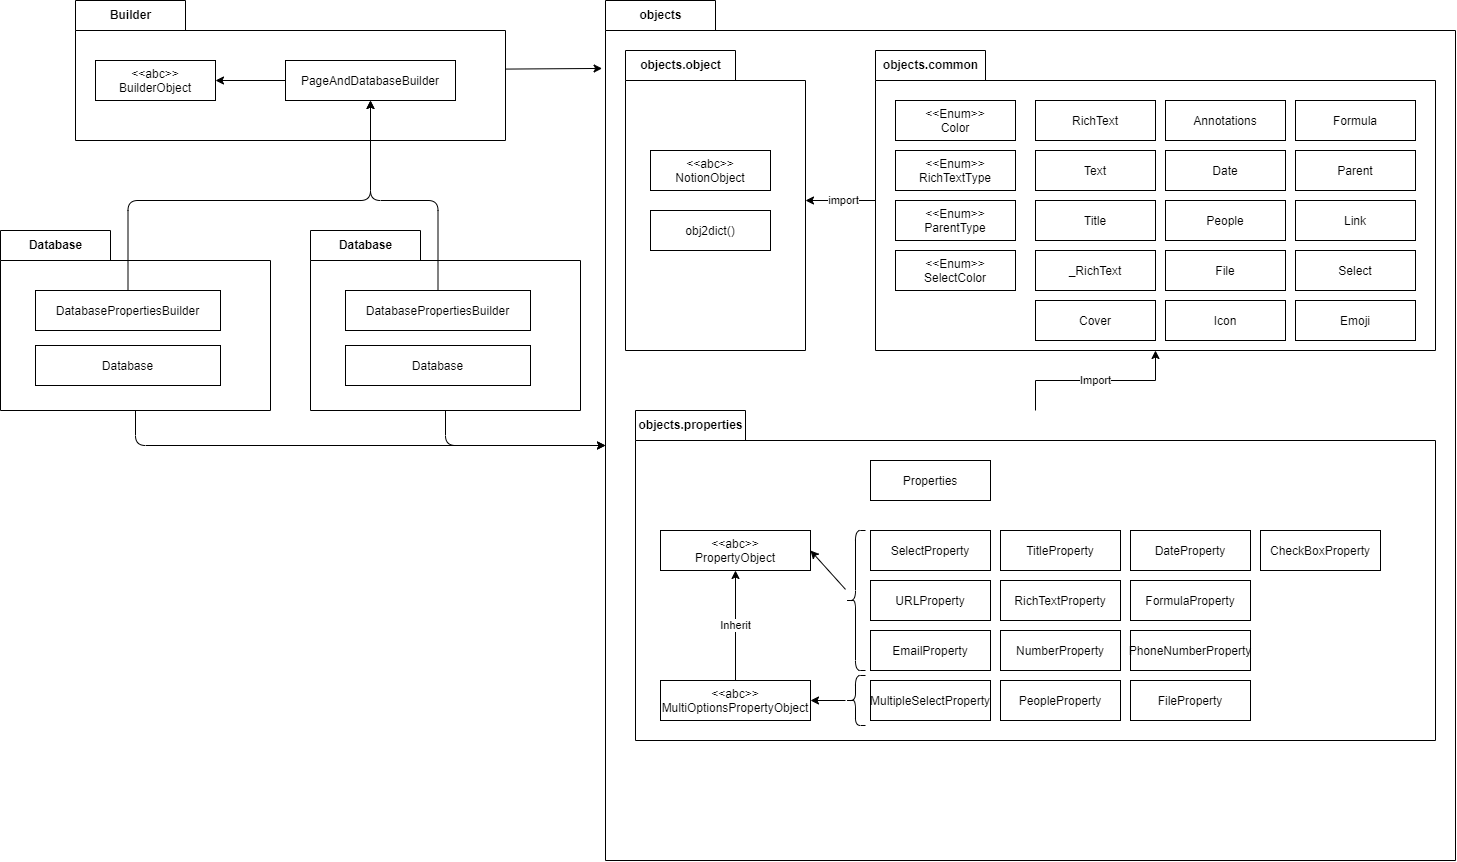

The diagram above was exported from draw.io. Its source (the exported page's mxGraphModel, read from the mxfile embedded in the PNG):
<mxGraphModel dx="2935" dy="1315" grid="1" gridSize="10" guides="1" tooltips="1" connect="1" arrows="1" fold="1" page="1" pageScale="1" pageWidth="850" pageHeight="1100" math="0" shadow="0">
  <root>
    <mxCell id="0" />
    <mxCell id="1" parent="0" />
    <mxCell id="41" value="objects" style="shape=folder;fontStyle=1;tabWidth=110;tabHeight=30;tabPosition=left;html=1;boundedLbl=1;labelInHeader=1;container=1;collapsible=0;recursiveResize=0;" parent="1" vertex="1">
      <mxGeometry x="-840" y="40" width="850" height="860" as="geometry" />
    </mxCell>
    <mxCell id="85" style="edgeStyle=orthogonalEdgeStyle;rounded=0;orthogonalLoop=1;jettySize=auto;html=1;" parent="41" source="24" target="83" edge="1">
      <mxGeometry relative="1" as="geometry" />
    </mxCell>
    <mxCell id="91" value="import" style="edgeLabel;html=1;align=center;verticalAlign=middle;resizable=0;points=[];" parent="85" vertex="1" connectable="0">
      <mxGeometry x="-0.05" y="-1" relative="1" as="geometry">
        <mxPoint as="offset" />
      </mxGeometry>
    </mxCell>
    <mxCell id="24" value="objects.common" style="shape=folder;fontStyle=1;tabWidth=110;tabHeight=30;tabPosition=left;html=1;boundedLbl=1;labelInHeader=1;container=1;collapsible=0;recursiveResize=0;" parent="41" vertex="1">
      <mxGeometry x="270" y="50" width="560" height="300" as="geometry" />
    </mxCell>
    <mxCell id="26" value="&lt;&lt;Enum&gt;&gt;&#10;RichTextType" style="fontStyle=0;" parent="24" vertex="1">
      <mxGeometry x="20" y="100" width="120" height="40" as="geometry" />
    </mxCell>
    <mxCell id="27" value="&lt;&lt;Enum&gt;&gt;&#10;Color" style="fontStyle=0;" parent="24" vertex="1">
      <mxGeometry x="20" y="50" width="120" height="40" as="geometry" />
    </mxCell>
    <mxCell id="28" value="&lt;&lt;Enum&gt;&gt;&#10;SelectColor" style="fontStyle=0;" parent="24" vertex="1">
      <mxGeometry x="20" y="200" width="120" height="40" as="geometry" />
    </mxCell>
    <mxCell id="33" value="&lt;&lt;Enum&gt;&gt;&#10;ParentType" style="fontStyle=0;" parent="24" vertex="1">
      <mxGeometry x="20" y="150" width="120" height="40" as="geometry" />
    </mxCell>
    <mxCell id="34" value="RichText" style="fontStyle=0;" parent="24" vertex="1">
      <mxGeometry x="160" y="50" width="120" height="40" as="geometry" />
    </mxCell>
    <mxCell id="35" value="Annotations" style="fontStyle=0;" parent="24" vertex="1">
      <mxGeometry x="290" y="50" width="120" height="40" as="geometry" />
    </mxCell>
    <mxCell id="39" value="Text" style="fontStyle=0;" parent="24" vertex="1">
      <mxGeometry x="160" y="100" width="120" height="40" as="geometry" />
    </mxCell>
    <mxCell id="48" value="Link" style="fontStyle=0;" parent="24" vertex="1">
      <mxGeometry x="420" y="150" width="120" height="40" as="geometry" />
    </mxCell>
    <mxCell id="49" value="Select" style="fontStyle=0;" parent="24" vertex="1">
      <mxGeometry x="420" y="200" width="120" height="40" as="geometry" />
    </mxCell>
    <mxCell id="50" value="Date" style="fontStyle=0;" parent="24" vertex="1">
      <mxGeometry x="290" y="100" width="120" height="40" as="geometry" />
    </mxCell>
    <mxCell id="51" value="People" style="fontStyle=0;" parent="24" vertex="1">
      <mxGeometry x="290" y="150" width="120" height="40" as="geometry" />
    </mxCell>
    <mxCell id="52" value="File" style="fontStyle=0;" parent="24" vertex="1">
      <mxGeometry x="290" y="200" width="120" height="40" as="geometry" />
    </mxCell>
    <mxCell id="53" value="Formula" style="fontStyle=0;" parent="24" vertex="1">
      <mxGeometry x="420" y="50" width="120" height="40" as="geometry" />
    </mxCell>
    <mxCell id="54" value="Parent" style="fontStyle=0;" parent="24" vertex="1">
      <mxGeometry x="420" y="100" width="120" height="40" as="geometry" />
    </mxCell>
    <mxCell id="63" value="Title" style="fontStyle=0;" parent="24" vertex="1">
      <mxGeometry x="160" y="150" width="120" height="40" as="geometry" />
    </mxCell>
    <mxCell id="64" value="_RichText" style="fontStyle=0;" parent="24" vertex="1">
      <mxGeometry x="160" y="200" width="120" height="40" as="geometry" />
    </mxCell>
    <mxCell id="97" value="Emoji" style="fontStyle=0;" vertex="1" parent="24">
      <mxGeometry x="420" y="250" width="120" height="40" as="geometry" />
    </mxCell>
    <mxCell id="98" value="Icon" style="fontStyle=0;" vertex="1" parent="24">
      <mxGeometry x="290" y="250" width="120" height="40" as="geometry" />
    </mxCell>
    <mxCell id="99" value="Cover" style="fontStyle=0;" vertex="1" parent="24">
      <mxGeometry x="160" y="250" width="120" height="40" as="geometry" />
    </mxCell>
    <mxCell id="62" value="Import" style="edgeStyle=orthogonalEdgeStyle;rounded=0;orthogonalLoop=1;jettySize=auto;html=1;" parent="41" source="55" target="24" edge="1">
      <mxGeometry relative="1" as="geometry" />
    </mxCell>
    <mxCell id="55" value="objects.properties" style="shape=folder;fontStyle=1;tabWidth=110;tabHeight=30;tabPosition=left;html=1;boundedLbl=1;labelInHeader=1;container=1;collapsible=0;recursiveResize=0;" parent="41" vertex="1">
      <mxGeometry x="30" y="410" width="800" height="330" as="geometry" />
    </mxCell>
    <mxCell id="61" value="&lt;&lt;abc&gt;&gt;&#10;PropertyObject" style="fontStyle=0;" parent="55" vertex="1">
      <mxGeometry x="25" y="120" width="150" height="40" as="geometry" />
    </mxCell>
    <mxCell id="65" value="TitleProperty" style="fontStyle=0;" parent="55" vertex="1">
      <mxGeometry x="365" y="120" width="120" height="40" as="geometry" />
    </mxCell>
    <mxCell id="66" value="MultipleSelectProperty" style="fontStyle=0;" parent="55" vertex="1">
      <mxGeometry x="235" y="270" width="120" height="40" as="geometry" />
    </mxCell>
    <mxCell id="67" value="RichTextProperty" style="fontStyle=0;" parent="55" vertex="1">
      <mxGeometry x="365" y="170" width="120" height="40" as="geometry" />
    </mxCell>
    <mxCell id="68" value="EmailProperty" style="fontStyle=0;" parent="55" vertex="1">
      <mxGeometry x="235" y="220" width="120" height="40" as="geometry" />
    </mxCell>
    <mxCell id="69" value="PhoneNumberProperty" style="fontStyle=0;" parent="55" vertex="1">
      <mxGeometry x="495" y="220" width="120" height="40" as="geometry" />
    </mxCell>
    <mxCell id="70" value="DateProperty" style="fontStyle=0;" parent="55" vertex="1">
      <mxGeometry x="495" y="120" width="120" height="40" as="geometry" />
    </mxCell>
    <mxCell id="71" value="PeopleProperty" style="fontStyle=0;" parent="55" vertex="1">
      <mxGeometry x="365" y="270" width="120" height="40" as="geometry" />
    </mxCell>
    <mxCell id="72" value="FileProperty" style="fontStyle=0;" parent="55" vertex="1">
      <mxGeometry x="495" y="270" width="120" height="40" as="geometry" />
    </mxCell>
    <mxCell id="73" value="CheckBoxProperty" style="fontStyle=0;" parent="55" vertex="1">
      <mxGeometry x="625" y="120" width="120" height="40" as="geometry" />
    </mxCell>
    <mxCell id="74" value="URLProperty" style="fontStyle=0;" parent="55" vertex="1">
      <mxGeometry x="235" y="170" width="120" height="40" as="geometry" />
    </mxCell>
    <mxCell id="75" value="NumberProperty" style="fontStyle=0;" parent="55" vertex="1">
      <mxGeometry x="365" y="220" width="120" height="40" as="geometry" />
    </mxCell>
    <mxCell id="76" value="SelectProperty" style="fontStyle=0;" parent="55" vertex="1">
      <mxGeometry x="235" y="120" width="120" height="40" as="geometry" />
    </mxCell>
    <mxCell id="77" value="FormulaProperty" style="fontStyle=0;" parent="55" vertex="1">
      <mxGeometry x="495" y="170" width="120" height="40" as="geometry" />
    </mxCell>
    <mxCell id="89" value="Inherit" style="edgeStyle=orthogonalEdgeStyle;rounded=0;orthogonalLoop=1;jettySize=auto;html=1;" parent="55" source="88" target="61" edge="1">
      <mxGeometry relative="1" as="geometry" />
    </mxCell>
    <mxCell id="88" value="&lt;&lt;abc&gt;&gt;&#10;MultiOptionsPropertyObject" style="fontStyle=0;" parent="55" vertex="1">
      <mxGeometry x="25" y="270" width="150" height="40" as="geometry" />
    </mxCell>
    <mxCell id="100" value="Properties" style="fontStyle=0;" vertex="1" parent="55">
      <mxGeometry x="235" y="50" width="120" height="40" as="geometry" />
    </mxCell>
    <mxCell id="106" style="edgeStyle=none;html=1;entryX=1;entryY=0.5;entryDx=0;entryDy=0;" edge="1" parent="55" source="101" target="61">
      <mxGeometry relative="1" as="geometry" />
    </mxCell>
    <mxCell id="101" value="" style="shape=curlyBracket;whiteSpace=wrap;html=1;rounded=1;" vertex="1" parent="55">
      <mxGeometry x="210" y="120" width="20" height="140" as="geometry" />
    </mxCell>
    <mxCell id="109" style="edgeStyle=none;html=1;" edge="1" parent="55" source="107" target="88">
      <mxGeometry relative="1" as="geometry" />
    </mxCell>
    <mxCell id="107" value="" style="shape=curlyBracket;whiteSpace=wrap;html=1;rounded=1;" vertex="1" parent="55">
      <mxGeometry x="210" y="265" width="20" height="50" as="geometry" />
    </mxCell>
    <mxCell id="83" value="objects.object" style="shape=folder;fontStyle=1;tabWidth=110;tabHeight=30;tabPosition=left;html=1;boundedLbl=1;labelInHeader=1;container=1;collapsible=0;recursiveResize=0;" parent="41" vertex="1">
      <mxGeometry x="20" y="50" width="180" height="300" as="geometry" />
    </mxCell>
    <mxCell id="43" value="&lt;&lt;abc&gt;&gt;&#10;NotionObject" style="fontStyle=0;" parent="83" vertex="1">
      <mxGeometry x="25" y="100" width="120" height="40" as="geometry" />
    </mxCell>
    <mxCell id="87" value="obj2dict()" style="fontStyle=0;" parent="83" vertex="1">
      <mxGeometry x="25" y="160" width="120" height="40" as="geometry" />
    </mxCell>
    <mxCell id="126" style="edgeStyle=none;html=1;entryX=-0.004;entryY=0.079;entryDx=0;entryDy=0;entryPerimeter=0;" edge="1" parent="1" source="110" target="41">
      <mxGeometry relative="1" as="geometry" />
    </mxCell>
    <mxCell id="110" value="Builder" style="shape=folder;fontStyle=1;tabWidth=110;tabHeight=30;tabPosition=left;html=1;boundedLbl=1;labelInHeader=1;container=1;collapsible=0;recursiveResize=0;" vertex="1" parent="1">
      <mxGeometry x="-1370" y="40" width="430" height="140" as="geometry" />
    </mxCell>
    <mxCell id="112" value="&lt;&lt;abc&gt;&gt;&#10;BuilderObject" style="fontStyle=0;" vertex="1" parent="110">
      <mxGeometry x="20" y="60" width="120" height="40" as="geometry" />
    </mxCell>
    <mxCell id="114" style="edgeStyle=none;html=1;" edge="1" parent="110" source="113" target="112">
      <mxGeometry relative="1" as="geometry" />
    </mxCell>
    <mxCell id="113" value="PageAndDatabaseBuilder" style="fontStyle=0;" vertex="1" parent="110">
      <mxGeometry x="210" y="60" width="170" height="40" as="geometry" />
    </mxCell>
    <mxCell id="130" style="edgeStyle=orthogonalEdgeStyle;html=1;entryX=0;entryY=0;entryDx=0;entryDy=445;entryPerimeter=0;" edge="1" parent="1" source="117" target="41">
      <mxGeometry relative="1" as="geometry">
        <Array as="points">
          <mxPoint x="-1000" y="485" />
        </Array>
      </mxGeometry>
    </mxCell>
    <mxCell id="117" value="Database" style="shape=folder;fontStyle=1;tabWidth=110;tabHeight=30;tabPosition=left;html=1;boundedLbl=1;labelInHeader=1;container=1;collapsible=0;recursiveResize=0;" vertex="1" parent="1">
      <mxGeometry x="-1135" y="270" width="270" height="180" as="geometry" />
    </mxCell>
    <mxCell id="119" value="DatabasePropertiesBuilder" style="fontStyle=0;" vertex="1" parent="117">
      <mxGeometry x="35" y="60" width="185" height="40" as="geometry" />
    </mxCell>
    <mxCell id="121" value="Database" style="fontStyle=0;" vertex="1" parent="117">
      <mxGeometry x="35" y="115" width="185" height="40" as="geometry" />
    </mxCell>
    <mxCell id="129" style="edgeStyle=orthogonalEdgeStyle;html=1;entryX=0;entryY=0;entryDx=0;entryDy=445;entryPerimeter=0;" edge="1" parent="1" source="123" target="41">
      <mxGeometry relative="1" as="geometry">
        <Array as="points">
          <mxPoint x="-1310" y="485" />
        </Array>
      </mxGeometry>
    </mxCell>
    <mxCell id="123" value="Database" style="shape=folder;fontStyle=1;tabWidth=110;tabHeight=30;tabPosition=left;html=1;boundedLbl=1;labelInHeader=1;container=1;collapsible=0;recursiveResize=0;" vertex="1" parent="1">
      <mxGeometry x="-1445" y="270" width="270" height="180" as="geometry" />
    </mxCell>
    <mxCell id="124" value="DatabasePropertiesBuilder" style="fontStyle=0;" vertex="1" parent="123">
      <mxGeometry x="35" y="60" width="185" height="40" as="geometry" />
    </mxCell>
    <mxCell id="125" value="Database" style="fontStyle=0;" vertex="1" parent="123">
      <mxGeometry x="35" y="115" width="185" height="40" as="geometry" />
    </mxCell>
    <mxCell id="127" style="edgeStyle=orthogonalEdgeStyle;html=1;entryX=0.5;entryY=1;entryDx=0;entryDy=0;" edge="1" parent="1" source="119" target="113">
      <mxGeometry relative="1" as="geometry">
        <Array as="points">
          <mxPoint x="-1007" y="240" />
          <mxPoint x="-1075" y="240" />
        </Array>
      </mxGeometry>
    </mxCell>
    <mxCell id="128" style="edgeStyle=orthogonalEdgeStyle;html=1;" edge="1" parent="1" source="124" target="113">
      <mxGeometry relative="1" as="geometry">
        <Array as="points">
          <mxPoint x="-1317" y="240" />
          <mxPoint x="-1075" y="240" />
        </Array>
      </mxGeometry>
    </mxCell>
  </root>
</mxGraphModel>